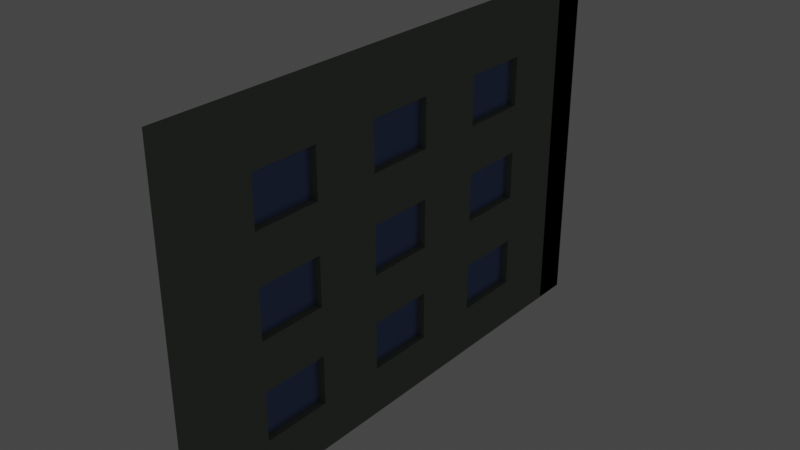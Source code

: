 # Source: maindoors.blend  (saved by Blender 2.91.10; exported with 4.5.12 LTS)
import bpy
from mathutils import Matrix  # noqa: F401  (used for matrix-valued properties, if any)

bpy.ops.wm.read_factory_settings(use_empty=True)
scene = bpy.context.scene
scene.name = 'Scene'

# ---- collections
col_collection = bpy.data.collections.new('Collection'); scene.collection.children.link(col_collection)

# ---- materials (node trees are filled in below, after node groups)
mat_maincolour = bpy.data.materials.new('MainColour')
mat_maincolour.use_transparent_shadow = False
mat_maincolour.diffuse_color = (0.2086, 0.2307, 0.1981, 1.0)
mat_maincolorblue = bpy.data.materials.new('MainColorBlue')
mat_maincolorblue.use_transparent_shadow = False
mat_maincolorblue.diffuse_color = (0.1356, 0.1878, 0.3813, 1.0)
mat_sidebarblack = bpy.data.materials.new('SideBarBlack')
mat_sidebarblack.use_transparent_shadow = False
mat_sidebarblack.diffuse_color = (0.0, 0.0, 0.0, 1.0)

# ---- material node trees
mat_maincolour.use_nodes = True; mat_maincolour.node_tree.nodes.clear()
_N = mat_maincolour.node_tree.nodes; _L = mat_maincolour.node_tree.links
n0 = _N.new('ShaderNodeOutputMaterial'); n0.name = 'Material Output'; n0.location = (300, 300)
n1 = _N.new('ShaderNodeBsdfToon'); n1.name = 'Toon BSDF'; n1.location = (10, 300)
n1.inputs[0].default_value = (0.2086, 0.2307, 0.1981, 1.0)
_L.new(n1.outputs[0], n0.inputs[0])
n0.is_active_output = True
mat_maincolorblue.use_nodes = True; mat_maincolorblue.node_tree.nodes.clear()
_N = mat_maincolorblue.node_tree.nodes; _L = mat_maincolorblue.node_tree.links
n0 = _N.new('ShaderNodeOutputMaterial'); n0.name = 'Material Output'; n0.location = (300, 300)
n1 = _N.new('ShaderNodeBsdfToon'); n1.name = 'Toon BSDF'; n1.location = (10, 300)
n1.inputs[0].default_value = (0.1356, 0.1878, 0.3813, 1.0)
_L.new(n1.outputs[0], n0.inputs[0])
n0.is_active_output = True
mat_sidebarblack.use_nodes = True; mat_sidebarblack.node_tree.nodes.clear()
_N = mat_sidebarblack.node_tree.nodes; _L = mat_sidebarblack.node_tree.links
n0 = _N.new('ShaderNodeOutputMaterial'); n0.name = 'Material Output'; n0.location = (300, 300)
n1 = _N.new('ShaderNodeBsdfToon'); n1.name = 'Toon BSDF'; n1.location = (10, 300)
n1.inputs[0].default_value = (0.0, 0.0, 0.0, 1.0)
_L.new(n1.outputs[0], n0.inputs[0])
n0.is_active_output = True

# ---- world
world_world = bpy.data.worlds.new('World'); scene.world = world_world
world_world.use_nodes = True; world_world.node_tree.nodes.clear()
_N = world_world.node_tree.nodes; _L = world_world.node_tree.links
n0 = _N.new('ShaderNodeOutputWorld'); n0.name = 'World Output'; n0.location = (300, 300)
n1 = _N.new('ShaderNodeBackground'); n1.name = 'Background'; n1.location = (10, 300)
n1.inputs[0].default_value = (0.05088, 0.05088, 0.05088, 1.0)
_L.new(n1.outputs[0], n0.inputs[0])
n0.is_active_output = True
world_world.color = (0.05088, 0.05088, 0.05088)
world_world.use_sun_shadow = False
world_world.sun_shadow_jitter_overblur = 0.0

# ---- meshes
me_plane = bpy.data.meshes.new('Plane')
me_plane.from_pydata([(-0.2329, -3.75, 0.0), (0.2226, -3.75, 0.0), (-0.2329, 3.75, 0.0), (0.2226, 3.75, 0.0), (-0.2329, 3.241, 0.0), (0.2226, 3.241, 0.0), (0.2226, 3.241, 5.0), (0.2226, 3.75, 5.0), (-0.2329, 3.75, 5.0), (-0.2329, 3.241, 5.0), (-0.2329, 3.241, 5.0), (-0.2329, -3.75, 5.0), (0.2226, -3.75, 5.0), (0.2226, 3.241, 5.0), (-0.2329, 2.242, 0.0), (-0.2329, 1.243, 0.0), (-0.2329, 0.2446, 0.0), (-0.2329, -0.754, 0.0), (-0.2329, -1.753, 0.0), (-0.2329, -2.751, 0.0), (0.2226, -2.751, 0.0), (0.2226, -1.753, 0.0), (0.2226, -0.754, 0.0), (0.2226, 0.2446, 0.0), (0.2226, 1.243, 0.0), (0.2226, 2.242, 0.0), (-0.2329, 2.242, 5.0), (-0.2329, 1.243, 5.0), (-0.2329, 0.2446, 5.0), (-0.2329, -0.754, 5.0), (-0.2329, -1.753, 5.0), (-0.2329, -2.751, 5.0), (0.2226, -2.751, 5.0), (0.2226, -1.753, 5.0), (0.2226, -0.754, 5.0), (0.2226, 0.2446, 5.0), (0.2226, 1.243, 5.0), (0.2226, 2.242, 5.0), (0.2226, 3.241, 0.7143), (0.2226, 3.241, 1.429), (0.2226, 3.241, 2.143), (0.2226, 3.241, 2.857), (0.2226, 3.241, 3.571), (0.2226, 3.241, 4.286), (0.2226, -3.75, 4.286), (0.2226, -3.75, 3.571), (0.2226, -3.75, 2.857), (0.2226, -3.75, 2.143), (0.2226, -3.75, 1.429), (0.2226, -3.75, 0.7143), (-0.2329, -3.75, 4.286), (-0.2329, -3.75, 3.571), (-0.2329, -3.75, 2.857), (-0.2329, -3.75, 2.143), (-0.2329, -3.75, 1.429), (-0.2329, -3.75, 0.7143), (-0.2329, 3.241, 0.7143), (-0.2329, 3.241, 1.429), (-0.2329, 3.241, 2.143), (-0.2329, 3.241, 2.857), (-0.2329, 3.241, 3.571), (-0.2329, 3.241, 4.286), (-0.2329, 2.242, 0.7143), (-0.2329, 2.242, 1.429), (-0.2329, 2.242, 2.143), (-0.2329, 2.242, 2.857), (-0.2329, 2.242, 3.571), (-0.2329, 2.242, 4.286), (-0.2329, 1.243, 0.7143), (-0.2329, 1.243, 1.429), (-0.2329, 1.243, 2.143), (-0.2329, 1.243, 2.857), (-0.2329, 1.243, 3.571), (-0.2329, 1.243, 4.286), (-0.2329, 0.2446, 0.7143), (-0.2329, 0.2446, 1.429), (-0.2329, 0.2446, 2.143), (-0.2329, 0.2446, 2.857), (-0.2329, 0.2446, 3.571), (-0.2329, 0.2446, 4.286), (-0.2329, -0.754, 0.7143), (-0.2329, -0.754, 1.429), (-0.2329, -0.754, 2.143), (-0.2329, -0.754, 2.857), (-0.2329, -0.754, 3.571), (-0.2329, -0.754, 4.286), (-0.2329, -1.753, 0.7143), (-0.2329, -1.753, 1.429), (-0.2329, -1.753, 2.143), (-0.2329, -1.753, 2.857), (-0.2329, -1.753, 3.571), (-0.2329, -1.753, 4.286), (-0.2329, -2.751, 0.7143), (-0.2329, -2.751, 1.429), (-0.2329, -2.751, 2.143), (-0.2329, -2.751, 2.857), (-0.2329, -2.751, 3.571), (-0.2329, -2.751, 4.286), (0.2226, -2.751, 0.7143), (0.2226, -2.751, 1.429), (0.2226, -2.751, 2.143), (0.2226, -2.751, 2.857), (0.2226, -2.751, 3.571), (0.2226, -2.751, 4.286), (0.2226, -1.753, 0.7143), (0.2226, -1.753, 1.429), (0.2226, -1.753, 2.143), (0.2226, -1.753, 2.857), (0.2226, -1.753, 3.571), (0.2226, -1.753, 4.286), (0.2226, -0.754, 0.7143), (0.2226, -0.754, 1.429), (0.2226, -0.754, 2.143), (0.2226, -0.754, 2.857), (0.2226, -0.754, 3.571), (0.2226, -0.754, 4.286), (0.2226, 0.2446, 0.7143), (0.2226, 0.2446, 1.429), (0.2226, 0.2446, 2.143), (0.2226, 0.2446, 2.857), (0.2226, 0.2446, 3.571), (0.2226, 0.2446, 4.286), (0.2226, 1.243, 0.7143), (0.2226, 1.243, 1.429), (0.2226, 1.243, 2.143), (0.2226, 1.243, 2.857), (0.2226, 1.243, 3.571), (0.2226, 1.243, 4.286), (0.2226, 2.242, 0.7143), (0.2226, 2.242, 1.429), (0.2226, 2.242, 2.143), (0.2226, 2.242, 2.857), (0.2226, 2.242, 3.571), (0.2226, 2.242, 4.286), (0.1062, -2.751, 0.7143), (0.1062, -2.751, 1.429), (0.1062, -2.751, 2.143), (0.1062, -2.751, 2.857), (0.1062, -2.751, 3.571), (0.1062, -2.751, 4.286), (0.1062, -1.753, 0.7143), (0.1062, -1.753, 1.429), (0.1062, -1.753, 2.143), (0.1062, -1.753, 2.857), (0.1062, -1.753, 3.571), (0.1062, -1.753, 4.286), (0.1062, -0.754, 0.7143), (0.1062, -0.754, 1.429), (0.1062, -0.754, 2.143), (0.1062, -0.754, 2.857), (0.1062, -0.754, 3.571), (0.1062, -0.754, 4.286), (0.1062, 0.2446, 0.7143), (0.1062, 0.2446, 1.429), (0.1062, 0.2446, 2.143), (0.1062, 0.2446, 2.857), (0.1062, 0.2446, 3.571), (0.1062, 0.2446, 4.286), (0.1062, 1.243, 0.7143), (0.1062, 1.243, 1.429), (0.1062, 1.243, 2.143), (0.1062, 1.243, 2.857), (0.1062, 1.243, 3.571), (0.1062, 1.243, 4.286), (0.1062, 2.242, 0.7143), (0.1062, 2.242, 1.429), (0.1062, 2.242, 2.143), (0.1062, 2.242, 2.857), (0.1062, 2.242, 3.571), (0.1062, 2.242, 4.286), (-0.2329, 3.241, 0.0), (0.2226, 3.241, 0.0)], [], [(3, 2, 8, 7), (133, 43, 13, 37), (9, 6, 7, 8), (4, 5, 6, 9), (2, 4, 9, 8), (5, 3, 7, 6), (26, 37, 13, 10), (50, 44, 12, 11), (43, 61, 10, 13), (97, 50, 11, 31), (61, 67, 26, 10), (67, 73, 27, 26), (73, 79, 28, 27), (79, 85, 29, 28), (85, 91, 30, 29), (91, 97, 31, 30), (11, 12, 32, 31), (31, 32, 33, 30), (30, 33, 34, 29), (29, 34, 35, 28), (28, 35, 36, 27), (27, 36, 37, 26), (44, 103, 32, 12), (103, 109, 33, 32), (109, 115, 34, 33), (115, 121, 35, 34), (121, 127, 36, 35), (127, 133, 37, 36), (24, 25, 128, 122), (98, 104, 140, 134), (123, 129, 130, 124), (130, 131, 167, 166), (125, 131, 132, 126), (116, 117, 153, 152), (23, 24, 122, 116), (116, 122, 123, 117), (117, 123, 124, 118), (118, 124, 125, 119), (119, 125, 126, 120), (120, 126, 127, 121), (22, 23, 116, 110), (103, 102, 138, 139), (111, 117, 118, 112), (128, 129, 165, 164), (113, 119, 120, 114), (115, 114, 150, 151), (21, 22, 110, 104), (104, 110, 111, 105), (105, 111, 112, 106), (106, 112, 113, 107), (107, 113, 114, 108), (108, 114, 115, 109), (20, 21, 104, 98), (101, 100, 136, 137), (99, 105, 106, 100), (127, 126, 162, 163), (101, 107, 108, 102), (113, 112, 148, 149), (1, 20, 98, 49), (49, 98, 99, 48), (48, 99, 100, 47), (47, 100, 101, 46), (46, 101, 102, 45), (45, 102, 103, 44), (18, 19, 92, 86), (86, 92, 93, 87), (87, 93, 94, 88), (88, 94, 95, 89), (89, 95, 96, 90), (90, 96, 97, 91), (17, 18, 86, 80), (80, 86, 87, 81), (81, 87, 88, 82), (82, 88, 89, 83), (83, 89, 90, 84), (84, 90, 91, 85), (16, 17, 80, 74), (74, 80, 81, 75), (75, 81, 82, 76), (76, 82, 83, 77), (77, 83, 84, 78), (78, 84, 85, 79), (15, 16, 74, 68), (68, 74, 75, 69), (69, 75, 76, 70), (70, 76, 77, 71), (71, 77, 78, 72), (72, 78, 79, 73), (14, 15, 68, 62), (62, 68, 69, 63), (63, 69, 70, 64), (64, 70, 71, 65), (65, 71, 72, 66), (66, 72, 73, 67), (4, 14, 62, 56), (56, 62, 63, 57), (57, 63, 64, 58), (58, 64, 65, 59), (59, 65, 66, 60), (60, 66, 67, 61), (19, 0, 55, 92), (92, 55, 54, 93), (93, 54, 53, 94), (94, 53, 52, 95), (95, 52, 51, 96), (96, 51, 50, 97), (5, 4, 56, 38), (38, 56, 57, 39), (39, 57, 58, 40), (40, 58, 59, 41), (41, 59, 60, 42), (42, 60, 61, 43), (0, 1, 49, 55), (55, 49, 48, 54), (54, 48, 47, 53), (53, 47, 46, 52), (52, 46, 45, 51), (51, 45, 44, 50), (25, 5, 38, 128), (128, 38, 39, 129), (129, 39, 40, 130), (130, 40, 41, 131), (131, 41, 42, 132), (132, 42, 43, 133), (158, 164, 165, 159), (160, 166, 167, 161), (162, 168, 169, 163), (146, 152, 153, 147), (148, 154, 155, 149), (150, 156, 157, 151), (134, 140, 141, 135), (136, 142, 143, 137), (138, 144, 145, 139), (104, 105, 141, 140), (105, 99, 135, 141), (118, 119, 155, 154), (110, 116, 152, 146), (132, 133, 169, 168), (100, 106, 142, 136), (117, 111, 147, 153), (106, 107, 143, 142), (122, 128, 164, 158), (107, 101, 137, 143), (120, 121, 157, 156), (112, 118, 154, 148), (129, 123, 159, 165), (102, 108, 144, 138), (119, 113, 149, 155), (108, 109, 145, 144), (124, 130, 166, 160), (109, 103, 139, 145), (123, 122, 158, 159), (114, 120, 156, 150), (131, 125, 161, 167), (121, 115, 151, 157), (111, 110, 146, 147), (126, 132, 168, 162), (125, 124, 160, 161), (133, 127, 163, 169), (99, 98, 134, 135), (170, 2, 3, 171), (0, 170, 171, 1)])
me_plane.polygons.foreach_set('material_index', [2, 0, 2, 0, 2, 2, 0, 0, 0, 0, 0, 0, 0, 0, 0, 0, 0, 0, 0, 0, 0, 0, 0, 0, 0, 0, 0, 0, 0, 0, 0, 0, 0, 0, 0, 0, 0, 0, 0, 0, 0, 0, 0, 0, 0, 0, 0, 0, 0, 0, 0, 0, 0, 0, 0, 0, 0, 0, 0, 0, 0, 0, 0, 0, 0, 0, 0, 0, 0, 0, 0, 0, 0, 0, 0, 0, 0, 0, 0, 0, 0, 0, 0, 0, 0, 0, 0, 0, 0, 0, 0, 0, 0, 0, 0, 0, 0, 0, 0, 0, 0, 0, 0, 0, 0, 0, 0, 0, 0, 0, 0, 0, 0, 0, 0, 0, 0, 0, 0, 0, 0, 0, 0, 0, 1, 1, 1, 1, 1, 1, 1, 1, 1, 0, 0, 0, 0, 0, 0, 0, 0, 0, 0, 0, 0, 0, 0, 0, 0, 0, 0, 0, 0, 0, 0, 0, 0, 0, 0, 0, 2, 0])
_uv = me_plane.uv_layers.new(name='UVMap')
_uv.uv.foreach_set('vector', [0.0, 0.0, 0.0, 0.0, 0.0, 0.0, 0.0, 0.0, 0.0, 0.0, 0.0, 0.0, 0.0, 0.0, 0.0, 0.0, 0.0, 0.9321, 1.0, 0.9321, 1.0, 1.0, 0.0, 1.0, 0.0, 0.9321, 1.0, 0.9321, 1.0, 0.9321, 0.0, 0.9321, 0.0, 0.0, 0.0, 0.0, 0.0, 0.0, 0.0, 0.0, 0.0, 0.0, 0.0, 0.0, 0.0, 0.0, 0.0, 0.0, 0.0, 0.7989, 1.0, 0.7989, 1.0, 0.9321, 0.0, 0.9321, 0.0, 0.0, 0.0, 0.0, 0.0, 0.0, 0.0, 0.0, 1.0, 0.9321, 0.0, 0.9321, 0.0, 0.9321, 1.0, 0.9321, 0.0, 0.0, 0.0, 0.0, 0.0, 0.0, 0.0, 0.0, 0.0, 0.0, 0.0, 0.0, 0.0, 0.0, 0.0, 0.0, 0.0, 0.0, 0.0, 0.0, 0.0, 0.0, 0.0, 0.0, 0.0, 0.0, 0.0, 0.0, 0.0, 0.0, 0.0, 0.0, 0.0, 0.0, 0.0, 0.0, 0.0, 0.0, 0.0, 0.0, 0.0, 0.0, 0.0, 0.0, 0.0, 0.0, 0.0, 0.0, 0.0, 0.0, 0.0, 0.0, 0.0, 0.0, 0.0, 0.0, 0.0, 0.0, 1.0, 0.0, 1.0, 0.1332, 0.0, 0.1332, 0.0, 0.1332, 1.0, 0.1332, 1.0, 0.2663, 0.0, 0.2663, 0.0, 0.2663, 1.0, 0.2663, 1.0, 0.3995, 0.0, 0.3995, 0.0, 0.3995, 1.0, 0.3995, 1.0, 0.5326, 0.0, 0.5326, 0.0, 0.5326, 1.0, 0.5326, 1.0, 0.6658, 0.0, 0.6658, 0.0, 0.6658, 1.0, 0.6658, 1.0, 0.7989, 0.0, 0.7989, 0.0, 0.0, 0.0, 0.0, 0.0, 0.0, 0.0, 0.0, 0.0, 0.0, 0.0, 0.0, 0.0, 0.0, 0.0, 0.0, 0.0, 0.0, 0.0, 0.0, 0.0, 0.0, 0.0, 0.0, 0.0, 0.0, 0.0, 0.0, 0.0, 0.0, 0.0, 0.0, 0.0, 0.0, 0.0, 0.0, 0.0, 0.0, 0.0, 0.0, 0.0, 0.0, 0.0, 0.0, 0.0, 0.0, 0.0, 0.0, 0.0, 0.0, 0.0, 0.0, 0.0, 0.0, 0.0, 0.0, 0.0, 0.0, 0.0, 0.0, 0.0, 0.0, 0.0, 0.0, 0.0, 0.0, 0.0, 0.0, 0.0, 0.0, 0.0, 0.0, 0.0, 0.0, 0.0, 0.0, 0.0, 0.0, 0.0, 0.0, 0.0, 0.0, 0.0, 0.0, 0.0, 0.0, 0.0, 0.0, 0.0, 0.0, 0.0, 0.0, 0.0, 0.0, 0.0, 0.0, 0.0, 0.0, 0.0, 0.0, 0.0, 0.0, 0.0, 0.0, 0.0, 0.0, 0.0, 0.0, 0.0, 0.0, 0.0, 0.0, 0.0, 0.0, 0.0, 0.0, 0.0, 0.0, 0.0, 0.0, 0.0, 0.0, 0.0, 0.0, 0.0, 0.0, 0.0, 0.0, 0.0, 0.0, 0.0, 0.0, 0.0, 0.0, 0.0, 0.0, 0.0, 0.0, 0.0, 0.0, 0.0, 0.0, 0.0, 0.0, 0.0, 0.0, 0.0, 0.0, 0.0, 0.0, 0.0, 0.0, 0.0, 0.0, 0.0, 0.0, 0.0, 0.0, 0.0, 0.0, 0.0, 0.0, 0.0, 0.0, 0.0, 0.0, 0.0, 0.0, 0.0, 0.0, 0.0, 0.0, 0.0, 0.0, 0.0, 0.0, 0.0, 0.0, 0.0, 0.0, 0.0, 0.0, 0.0, 0.0, 0.0, 0.0, 0.0, 0.0, 0.0, 0.0, 0.0, 0.0, 0.0, 0.0, 0.0, 0.0, 0.0, 0.0, 0.0, 0.0, 0.0, 0.0, 0.0, 0.0, 0.0, 0.0, 0.0, 0.0, 0.0, 0.0, 0.0, 0.0, 0.0, 0.0, 0.0, 0.0, 0.0, 0.0, 0.0, 0.0, 0.0, 0.0, 0.0, 0.0, 0.0, 0.0, 0.0, 0.0, 0.0, 0.0, 0.0, 0.0, 0.0, 0.0, 0.0, 0.0, 0.0, 0.0, 0.0, 0.0, 0.0, 0.0, 0.0, 0.0, 0.0, 0.0, 0.0, 0.0, 0.0, 0.0, 0.0, 0.0, 0.0, 0.0, 0.0, 0.0, 0.0, 0.0, 0.0, 0.0, 0.0, 0.0, 0.0, 0.0, 0.0, 0.0, 0.0, 0.0, 0.0, 0.0, 0.0, 0.0, 0.0, 0.0, 0.0, 0.0, 0.0, 0.0, 0.0, 0.0, 0.0, 0.0, 0.0, 0.0, 0.0, 0.0, 0.0, 0.0, 0.0, 0.0, 0.0, 0.0, 0.0, 0.0, 0.0, 0.0, 0.0, 0.0, 0.0, 0.0, 0.0, 0.0, 0.0, 0.0, 0.0, 0.0, 0.0, 0.0, 0.0, 0.0, 0.0, 0.0, 0.0, 0.0, 0.0, 0.0, 0.0, 0.0, 0.0, 0.0, 0.0, 0.0, 0.0, 0.0, 0.0, 0.0, 0.0, 0.0, 0.0, 0.0, 0.0, 0.0, 0.0, 0.0, 0.0, 0.0, 0.0, 0.0, 0.0, 0.0, 0.0, 0.0, 0.0, 0.0, 0.0, 0.0, 0.0, 0.0, 0.0, 0.0, 0.0, 0.0, 0.0, 0.0, 0.0, 0.0, 0.0, 0.0, 0.0, 0.0, 0.0, 0.0, 0.0, 0.0, 0.0, 0.0, 0.0, 0.0, 0.0, 0.0, 0.0, 0.0, 0.0, 0.0, 0.0, 0.0, 0.0, 0.0, 0.0, 0.0, 0.0, 0.0, 0.0, 0.0, 0.0, 0.0, 0.0, 0.0, 0.0, 0.0, 0.0, 0.0, 0.0, 0.0, 0.0, 0.0, 0.0, 0.0, 0.0, 0.0, 0.0, 0.0, 0.0, 0.0, 0.0, 0.0, 0.0, 0.0, 0.0, 0.0, 0.0, 0.0, 0.0, 0.0, 0.0, 0.0, 0.0, 0.0, 0.0, 0.0, 0.0, 0.0, 0.0, 0.0, 0.0, 0.0, 0.0, 0.0, 0.0, 0.0, 0.0, 0.0, 0.0, 0.0, 0.0, 0.0, 0.0, 0.0, 0.0, 0.0, 0.0, 0.0, 0.0, 0.0, 0.0, 0.0, 0.0, 0.0, 0.0, 0.0, 0.0, 0.0, 0.0, 0.0, 0.0, 0.0, 0.0, 0.0, 0.0, 0.0, 0.0, 0.0, 0.0, 0.0, 0.0, 0.0, 0.0, 0.0, 0.0, 0.0, 0.0, 0.0, 0.0, 0.0, 0.0, 0.0, 0.0, 0.0, 0.0, 0.0, 0.0, 0.0, 0.0, 0.0, 0.0, 0.0, 0.0, 0.0, 0.0, 0.0, 0.0, 0.0, 0.0, 0.0, 0.0, 0.0, 0.0, 0.0, 0.0, 0.0, 0.0, 0.0, 0.0, 0.0, 0.0, 0.0, 0.0, 0.0, 0.0, 0.0, 0.0, 0.0, 0.0, 0.0, 0.0, 0.0, 0.0, 0.0, 0.0, 0.0, 0.0, 0.0, 0.0, 0.0, 0.0, 0.0, 0.0, 0.0, 0.0, 0.0, 0.0, 0.0, 0.0, 0.0, 0.0, 0.0, 0.0, 0.0, 0.0, 0.0, 0.0, 0.0, 0.0, 0.0, 0.0, 0.0, 0.0, 0.0, 0.0, 0.0, 0.0, 0.0, 0.0, 0.0, 0.0, 0.0, 0.0, 0.0, 0.0, 0.0, 0.0, 0.0, 0.0, 0.0, 0.0, 0.0, 0.0, 0.0, 0.0, 0.0, 0.0, 0.0, 0.0, 0.0, 0.0, 0.0, 0.0, 0.0, 0.0, 0.0, 0.0, 0.0, 0.0, 0.0, 0.0, 0.0, 0.0, 0.0, 0.0, 0.0, 0.0, 0.0, 0.0, 0.0, 0.0, 0.0, 0.0, 0.0, 0.0, 0.0, 0.0, 0.0, 0.0, 0.0, 0.0, 0.0, 0.0, 0.0, 0.0, 0.0, 0.0, 0.0, 0.0, 0.0, 0.0, 0.0, 0.0, 0.0, 0.0, 0.0, 0.0, 0.0, 0.0, 0.0, 0.0, 0.0, 0.0, 0.0, 0.0, 0.0, 0.0, 0.0, 0.0, 0.0, 0.0, 0.0, 0.0, 0.0, 0.0, 0.0, 0.0, 0.0, 0.0, 0.0, 0.0, 0.0, 0.0, 0.0, 0.0, 0.0, 0.0, 0.0, 0.0, 0.0, 0.0, 0.0, 0.0, 0.0, 0.0, 0.0, 0.0, 0.0, 0.0, 0.0, 0.0, 0.0, 0.0, 0.0, 0.0, 0.0, 0.0, 0.0, 1.0, 0.9321, 0.0, 0.9321, 0.0, 0.9321, 1.0, 0.9321, 1.0, 0.9321, 0.0, 0.9321, 0.0, 0.9321, 1.0, 0.9321, 1.0, 0.9321, 0.0, 0.9321, 0.0, 0.9321, 1.0, 0.9321, 1.0, 0.9321, 0.0, 0.9321, 0.0, 0.9321, 1.0, 0.9321, 1.0, 0.9321, 0.0, 0.9321, 0.0, 0.9321, 1.0, 0.9321, 1.0, 0.9321, 0.0, 0.9321, 0.0, 0.9321, 1.0, 0.9321, 0.0, 0.0, 0.0, 0.0, 0.0, 0.0, 0.0, 0.0, 0.0, 0.0, 0.0, 0.0, 0.0, 0.0, 0.0, 0.0, 0.0, 0.0, 0.0, 0.0, 0.0, 0.0, 0.0, 0.0, 0.0, 0.0, 0.0, 0.0, 0.0, 0.0, 0.0, 0.0, 0.0, 0.0, 0.0, 0.0, 0.0, 0.0, 0.0, 0.0, 0.0, 0.0, 0.0, 0.0, 0.0, 0.0, 0.0, 0.0, 0.0, 0.0, 0.0, 0.0, 0.0, 0.0, 0.0, 0.0, 0.0, 0.0, 0.0, 0.0, 0.0, 0.0, 0.0, 0.0, 0.0, 0.0, 0.0, 0.0, 0.0, 0.0, 0.0, 0.0, 0.0, 0.0, 0.0, 0.0, 0.0, 0.0, 0.0, 0.0, 0.0, 0.0, 0.0, 0.0, 0.0, 0.0, 0.0, 0.0, 0.0, 0.0, 0.0, 0.0, 0.0, 0.0, 0.0, 0.0, 0.0, 0.0, 0.0, 0.0, 0.0, 0.0, 0.0, 0.0, 0.0, 0.0, 0.0, 0.0, 0.0, 0.0, 0.0, 0.0, 0.0, 0.0, 0.0, 0.0, 0.0, 0.0, 0.0, 0.0, 0.0, 0.0, 0.0, 0.0, 0.0, 0.0, 0.0, 0.0, 0.0, 0.0, 0.0, 0.0, 0.0, 0.0, 0.0, 0.0, 0.0, 0.0, 0.0, 0.0, 0.0, 0.0, 0.0, 0.0, 0.0, 0.0, 0.0, 0.0, 0.0, 0.0, 0.0, 0.0, 0.0, 0.0, 0.0, 0.0, 0.0, 0.0, 0.0, 0.0, 0.0, 0.0, 0.0, 0.0, 0.0, 0.0, 0.0, 0.0, 0.0, 0.0, 0.0, 0.0, 0.0, 0.0, 0.0, 0.0, 0.0, 0.0, 0.0, 0.0, 0.0, 0.0, 0.0, 0.0, 0.0, 0.0, 0.0, 0.0, 0.0, 0.0, 0.0, 0.0, 0.0, 0.0, 0.0, 0.0, 0.0, 0.0, 0.0, 0.0, 0.0, 0.0, 0.0, 0.0, 0.0, 0.0, 0.0, 0.0, 0.0, 0.0, 0.0, 0.0, 0.0, 0.0, 0.0, 0.0, 0.0, 0.0, 0.0, 0.0, 0.0, 0.0, 0.0, 0.0, 0.0, 0.0, 0.0, 0.0, 0.0, 0.0, 0.0, 0.0, 0.0, 0.0, 0.0, 0.0, 0.0, 0.0, 0.0, 0.0, 0.0, 0.0, 0.0, 0.0, 0.0, 0.0, 0.0, 0.0, 0.0, 0.0, 0.0, 0.0, 0.0, 0.0, 0.0, 0.0, 0.0, 0.0, 0.0, 0.0, 0.0, 0.0, 0.0, 0.0, 0.0, 0.0, 0.0, 0.0, 0.0, 0.0, 0.0, 0.0, 0.0, 0.0, 0.0, 0.0, 0.0, 0.0, 0.0, 0.0, 0.0, 0.0, 0.0, 0.0, 0.0, 0.0, 0.0, 0.0, 0.0, 0.0, 0.0, 0.0, 0.0, 0.0, 0.0, 0.0, 0.0, 0.0, 0.0, 0.0, 0.0, 0.0, 0.0, 0.0, 0.0, 0.0, 0.0, 0.0, 0.0, 0.0, 0.0, 0.0, 0.0, 0.0, 0.0, 0.0, 0.0, 0.0, 0.0, 0.0, 0.0, 0.0, 0.0, 0.0, 0.0, 0.0, 0.0, 0.0, 0.0, 0.0, 0.0, 0.0, 0.0, 0.0, 0.0, 0.0, 0.0, 0.0, 0.0, 0.0, 0.0, 0.0, 0.0, 0.0, 0.0, 0.0, 0.0, 0.0, 0.0, 0.0, 0.0, 0.0, 0.0, 0.0, 0.0, 0.0, 0.0, 0.0, 0.0, 0.0, 0.0, 0.0, 0.0, 0.0, 0.0, 0.0, 0.0, 0.0, 0.0, 0.0, 0.0, 0.0, 0.0, 0.0, 0.0, 0.0, 0.0, 0.0, 0.0, 0.0, 0.0, 0.0, 0.0, 0.0, 0.0, 0.0, 0.0, 0.0, 0.0, 0.0, 0.0, 0.0, 0.0, 0.0, 0.0, 0.0, 0.0, 0.0, 0.0, 0.0])
me_plane.materials.append(mat_maincolour)
me_plane.materials.append(mat_maincolorblue)
me_plane.materials.append(mat_sidebarblack)
me_plane.use_remesh_fix_poles = True
me_plane.use_remesh_preserve_attributes = False
me_plane.use_mirror_vertex_groups = False
me_plane.update()

# ---- objects
ob_plane = bpy.data.objects.new('Plane', me_plane)

# ---- transforms, parenting, visibility, modifiers, constraints
ob_plane.location = (0.0, 0.0, 0.0)
ob_plane.lineart.crease_threshold = 0.0

# ---- collection membership
col_collection.objects.link(ob_plane)

# ---- scene / render settings (as saved in the file)
scene.frame_start = 1; scene.frame_end = 250; scene.frame_set(1)
scene.render.engine = 'BLENDER_EEVEE_NEXT'
scene.cycles.use_denoising = False
scene.cycles.samples = 128
scene.cycles.sampling_pattern = 'TABULATED_SOBOL'
scene.cycles.use_adaptive_sampling = False
scene.cycles.use_light_tree = False
scene.view_settings.view_transform = 'Filmic'
bpy.context.view_layer.update()

# ---- added for rendering (the .blend has no active camera and no usable light): camera, sun
cam_auto = bpy.data.cameras.new('AutoCamera')
cam_auto.lens = 50.0
cam_auto.sensor_width = 36.0
cam_auto.clip_end = 1000.0
ob_auto_camera = bpy.data.objects.new('AutoCamera', cam_auto)
scene.collection.objects.link(ob_auto_camera)
ob_auto_camera.location = (8.34535, -10.0206, 9.1804)
ob_auto_camera.rotation_euler = (1.09748, -7.21219e-08, 0.694738)
scene.camera = ob_auto_camera
light_auto_sun = bpy.data.lights.new('AutoSun', 'SUN')
light_auto_sun.energy = 3.0
light_auto_sun.angle = 0.0523599
ob_auto_sun = bpy.data.objects.new('AutoSun', light_auto_sun)
scene.collection.objects.link(ob_auto_sun)
ob_auto_sun.rotation_euler = (0.872665, 0.174533, 0.523599)
bpy.context.view_layer.update()
